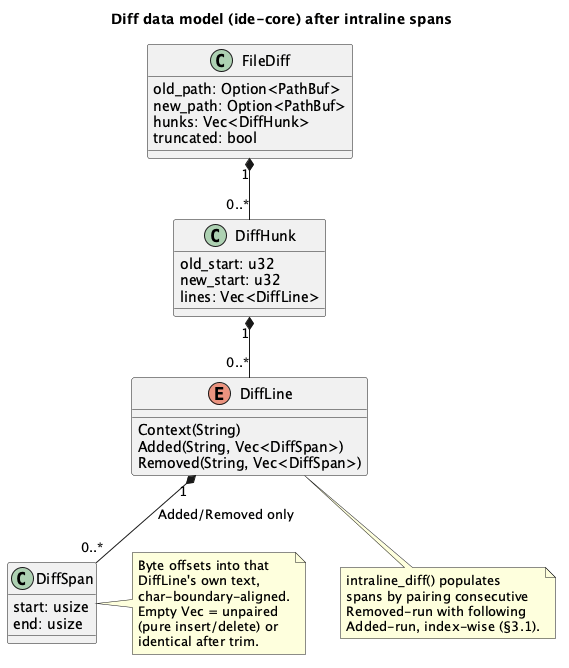

The diagram above was rendered by PlantUML. Its source (embedded in the PNG):
@startuml diff-viewer-enhancements-class
title Diff data model (ide-core) after intraline spans

class FileDiff {
  old_path: Option<PathBuf>
  new_path: Option<PathBuf>
  hunks: Vec<DiffHunk>
  truncated: bool
}

class DiffHunk {
  old_start: u32
  new_start: u32
  lines: Vec<DiffLine>
}

enum DiffLine {
  Context(String)
  Added(String, Vec<DiffSpan>)
  Removed(String, Vec<DiffSpan>)
}

class DiffSpan {
  start: usize
  end: usize
}

FileDiff "1" *-- "0..*" DiffHunk
DiffHunk "1" *-- "0..*" DiffLine
DiffLine "1" *-- "0..*" DiffSpan : Added/Removed only

note right of DiffSpan
  Byte offsets into that
  DiffLine's own text,
  char-boundary-aligned.
  Empty Vec = unpaired
  (pure insert/delete) or
  identical after trim.
end note

note bottom of DiffLine
  intraline_diff() populates
  spans by pairing consecutive
  Removed-run with following
  Added-run, index-wise (§3.1).
end note

@enduml